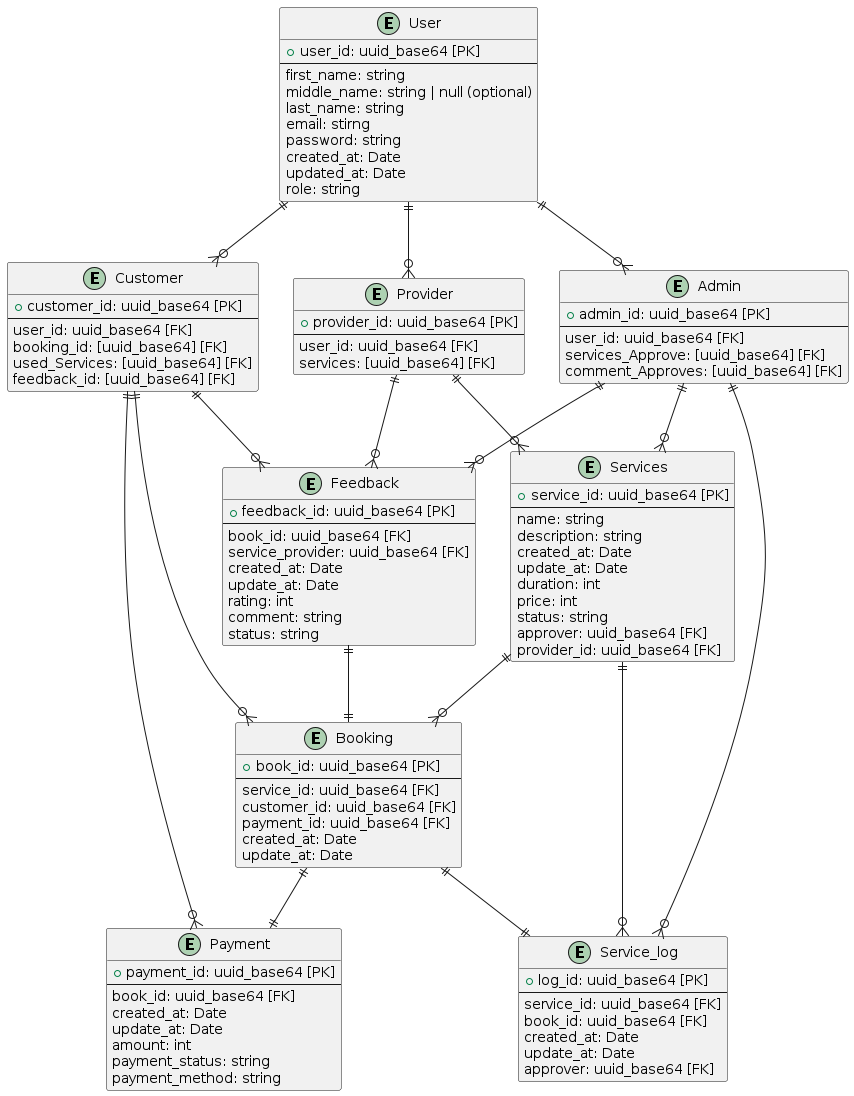

The diagram above was rendered by PlantUML. Its source (embedded in the PNG):
@startuml
entity "User" as user {
	+ user_id: uuid_base64 [PK]
	--
	first_name: string
	middle_name: string | null (optional)
	last_name: string
	email: stirng
	password: string
	created_at: Date
	updated_at: Date
	role: string
}

entity "Provider" as provider {
	+ provider_id: uuid_base64 [PK]
	--
	user_id: uuid_base64 [FK]
	services: [uuid_base64] [FK]
}

entity "Customer" as customer {
	+ customer_id: uuid_base64 [PK]
	--
	user_id: uuid_base64 [FK]
	booking_id: [uuid_base64] [FK]
	used_Services: [uuid_base64] [FK]
	feedback_id: [uuid_base64] [FK]
}

entity "Services" as service {
	+ service_id: uuid_base64 [PK]
	--
	name: string
	description: string
	created_at: Date
	update_at: Date
	duration: int
	price: int
	status: string
	approver: uuid_base64 [FK]
	provider_id: uuid_base64 [FK]
}

entity "Booking" as book {
	+ book_id: uuid_base64 [PK]
	--
	service_id: uuid_base64 [FK]
	customer_id: uuid_base64 [FK]
	payment_id: uuid_base64 [FK]
	created_at: Date
	update_at: Date
}

entity "Payment" as payment {
	+ payment_id: uuid_base64 [PK]
	--
	book_id: uuid_base64 [FK]
	created_at: Date
	update_at: Date
	amount: int
	payment_status: string
	payment_method: string
}

entity "Admin" as admin {
	+ admin_id: uuid_base64 [PK]
	--
	user_id: uuid_base64 [FK]
	services_Approve: [uuid_base64] [FK]
	comment_Approves: [uuid_base64] [FK]
}

entity "Feedback" as fb {
	+ feedback_id: uuid_base64 [PK]
	--
	book_id: uuid_base64 [FK]
	service_provider: uuid_base64 [FK]
	created_at: Date
	update_at: Date
	rating: int
	comment: string
	status: string
}

entity "Service_log" as log {
	+ log_id: uuid_base64 [PK]
	--
	service_id: uuid_base64 [FK]
	book_id: uuid_base64 [FK]
	created_at: Date
	update_at: Date
	approver: uuid_base64 [FK]
}

user ||--o{ provider
user ||--o{ customer
user ||--o{ admin
customer ||--o{ book
service ||--o{ book
provider ||--o{ service
customer ||--o{ payment
book ||--|| payment
admin ||--o{ service
admin ||--o{ fb
provider ||--o{ fb
service ||--o{ log
admin ||--o{ log
book ||--|| log
customer ||--o{ fb
fb ||--|| book

@enduml